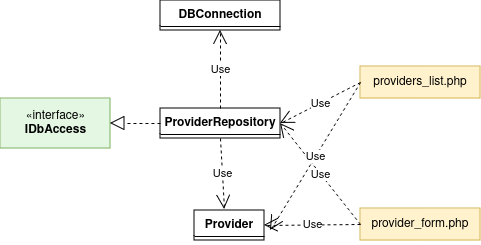

The diagram above was exported from draw.io. Its source (the exported page's mxGraphModel, read from the mxfile embedded in the PNG):
<mxGraphModel dx="1434" dy="760" grid="1" gridSize="10" guides="1" tooltips="1" connect="1" arrows="1" fold="1" page="1" pageScale="1" pageWidth="827" pageHeight="1169" math="0" shadow="0">
  <root>
    <mxCell id="WIyWlLk6GJQsqaUBKTNV-0" />
    <mxCell id="WIyWlLk6GJQsqaUBKTNV-1" parent="WIyWlLk6GJQsqaUBKTNV-0" />
    <mxCell id="1Uwhyb4mmE5eTtkemh0X-0" value="ProviderRepository&#10;" style="swimlane;fontStyle=1;align=center;verticalAlign=top;childLayout=stackLayout;horizontal=1;startSize=26;horizontalStack=0;resizeParent=1;resizeParentMax=0;resizeLast=0;collapsible=1;marginBottom=0;" parent="WIyWlLk6GJQsqaUBKTNV-1" collapsed="1" vertex="1">
      <mxGeometry x="310" y="338" width="120" height="30" as="geometry">
        <mxRectangle x="330" y="310" width="160" height="86" as="alternateBounds" />
      </mxGeometry>
    </mxCell>
    <mxCell id="1Uwhyb4mmE5eTtkemh0X-1" value="+ field: type" style="text;strokeColor=none;fillColor=none;align=left;verticalAlign=top;spacingLeft=4;spacingRight=4;overflow=hidden;rotatable=0;points=[[0,0.5],[1,0.5]];portConstraint=eastwest;" parent="1Uwhyb4mmE5eTtkemh0X-0" vertex="1">
      <mxGeometry y="26" width="160" height="26" as="geometry" />
    </mxCell>
    <mxCell id="1Uwhyb4mmE5eTtkemh0X-2" value="" style="line;strokeWidth=1;fillColor=none;align=left;verticalAlign=middle;spacingTop=-1;spacingLeft=3;spacingRight=3;rotatable=0;labelPosition=right;points=[];portConstraint=eastwest;strokeColor=inherit;" parent="1Uwhyb4mmE5eTtkemh0X-0" vertex="1">
      <mxGeometry y="52" width="160" height="8" as="geometry" />
    </mxCell>
    <mxCell id="1Uwhyb4mmE5eTtkemh0X-3" value="+ method(type): type" style="text;strokeColor=none;fillColor=none;align=left;verticalAlign=top;spacingLeft=4;spacingRight=4;overflow=hidden;rotatable=0;points=[[0,0.5],[1,0.5]];portConstraint=eastwest;" parent="1Uwhyb4mmE5eTtkemh0X-0" vertex="1">
      <mxGeometry y="60" width="160" height="26" as="geometry" />
    </mxCell>
    <mxCell id="1Uwhyb4mmE5eTtkemh0X-4" value="«interface»&lt;br&gt;&lt;b&gt;IDbAccess&lt;/b&gt;" style="html=1;fillColor=#E3F7E2;strokeColor=#82b366;" parent="WIyWlLk6GJQsqaUBKTNV-1" vertex="1">
      <mxGeometry x="150" y="328" width="110" height="50" as="geometry" />
    </mxCell>
    <mxCell id="1Uwhyb4mmE5eTtkemh0X-5" value="" style="endArrow=block;dashed=1;endFill=0;endSize=12;html=1;rounded=0;entryX=1;entryY=0.5;entryDx=0;entryDy=0;exitX=0;exitY=0.5;exitDx=0;exitDy=0;" parent="WIyWlLk6GJQsqaUBKTNV-1" source="1Uwhyb4mmE5eTtkemh0X-0" target="1Uwhyb4mmE5eTtkemh0X-4" edge="1">
      <mxGeometry width="160" relative="1" as="geometry">
        <mxPoint x="330" y="360" as="sourcePoint" />
        <mxPoint x="490" y="360" as="targetPoint" />
      </mxGeometry>
    </mxCell>
    <mxCell id="1Uwhyb4mmE5eTtkemh0X-6" value="Use" style="endArrow=open;endSize=12;dashed=1;html=1;rounded=0;" parent="WIyWlLk6GJQsqaUBKTNV-1" source="1Uwhyb4mmE5eTtkemh0X-0" target="1Uwhyb4mmE5eTtkemh0X-7" edge="1">
      <mxGeometry width="160" relative="1" as="geometry">
        <mxPoint x="330" y="360" as="sourcePoint" />
        <mxPoint x="490" y="360" as="targetPoint" />
      </mxGeometry>
    </mxCell>
    <mxCell id="1Uwhyb4mmE5eTtkemh0X-7" value="DBConnection" style="swimlane;fontStyle=1;align=center;verticalAlign=top;childLayout=stackLayout;horizontal=1;startSize=26;horizontalStack=0;resizeParent=1;resizeParentMax=0;resizeLast=0;collapsible=1;marginBottom=0;" parent="WIyWlLk6GJQsqaUBKTNV-1" collapsed="1" vertex="1">
      <mxGeometry x="310" y="230" width="120" height="30" as="geometry">
        <mxRectangle x="300" y="170" width="160" height="86" as="alternateBounds" />
      </mxGeometry>
    </mxCell>
    <mxCell id="1Uwhyb4mmE5eTtkemh0X-8" value="+ field: type" style="text;strokeColor=none;fillColor=none;align=left;verticalAlign=top;spacingLeft=4;spacingRight=4;overflow=hidden;rotatable=0;points=[[0,0.5],[1,0.5]];portConstraint=eastwest;" parent="1Uwhyb4mmE5eTtkemh0X-7" vertex="1">
      <mxGeometry y="26" width="160" height="26" as="geometry" />
    </mxCell>
    <mxCell id="1Uwhyb4mmE5eTtkemh0X-9" value="" style="line;strokeWidth=1;fillColor=none;align=left;verticalAlign=middle;spacingTop=-1;spacingLeft=3;spacingRight=3;rotatable=0;labelPosition=right;points=[];portConstraint=eastwest;strokeColor=inherit;" parent="1Uwhyb4mmE5eTtkemh0X-7" vertex="1">
      <mxGeometry y="52" width="160" height="8" as="geometry" />
    </mxCell>
    <mxCell id="1Uwhyb4mmE5eTtkemh0X-10" value="+ method(type): type" style="text;strokeColor=none;fillColor=none;align=left;verticalAlign=top;spacingLeft=4;spacingRight=4;overflow=hidden;rotatable=0;points=[[0,0.5],[1,0.5]];portConstraint=eastwest;" parent="1Uwhyb4mmE5eTtkemh0X-7" vertex="1">
      <mxGeometry y="60" width="160" height="26" as="geometry" />
    </mxCell>
    <mxCell id="1Uwhyb4mmE5eTtkemh0X-15" value="Use" style="endArrow=open;endSize=12;dashed=1;html=1;rounded=0;entryX=0.429;entryY=-0.038;entryDx=0;entryDy=0;exitX=0.5;exitY=1;exitDx=0;exitDy=0;entryPerimeter=0;" parent="WIyWlLk6GJQsqaUBKTNV-1" source="1Uwhyb4mmE5eTtkemh0X-0" target="1Uwhyb4mmE5eTtkemh0X-16" edge="1">
      <mxGeometry width="160" relative="1" as="geometry">
        <mxPoint x="330" y="360" as="sourcePoint" />
        <mxPoint x="380" y="420" as="targetPoint" />
      </mxGeometry>
    </mxCell>
    <mxCell id="1Uwhyb4mmE5eTtkemh0X-16" value="Provider" style="swimlane;fontStyle=1;childLayout=stackLayout;horizontal=1;startSize=26;fillColor=none;horizontalStack=0;resizeParent=1;resizeParentMax=0;resizeLast=0;collapsible=1;marginBottom=0;" parent="WIyWlLk6GJQsqaUBKTNV-1" collapsed="1" vertex="1">
      <mxGeometry x="344" y="440" width="70" height="30" as="geometry">
        <mxRectangle x="320" y="440" width="140" height="104" as="alternateBounds" />
      </mxGeometry>
    </mxCell>
    <mxCell id="1Uwhyb4mmE5eTtkemh0X-17" value="- $id: int" style="text;strokeColor=none;fillColor=none;align=left;verticalAlign=top;spacingLeft=4;spacingRight=4;overflow=hidden;rotatable=0;points=[[0,0.5],[1,0.5]];portConstraint=eastwest;" parent="1Uwhyb4mmE5eTtkemh0X-16" vertex="1">
      <mxGeometry y="26" width="140" height="26" as="geometry" />
    </mxCell>
    <mxCell id="1Uwhyb4mmE5eTtkemh0X-18" value="- $email: string" style="text;strokeColor=none;fillColor=none;align=left;verticalAlign=top;spacingLeft=4;spacingRight=4;overflow=hidden;rotatable=0;points=[[0,0.5],[1,0.5]];portConstraint=eastwest;" parent="1Uwhyb4mmE5eTtkemh0X-16" vertex="1">
      <mxGeometry y="52" width="140" height="26" as="geometry" />
    </mxCell>
    <mxCell id="1Uwhyb4mmE5eTtkemh0X-19" value="- $password: string" style="text;strokeColor=none;fillColor=none;align=left;verticalAlign=top;spacingLeft=4;spacingRight=4;overflow=hidden;rotatable=0;points=[[0,0.5],[1,0.5]];portConstraint=eastwest;" parent="1Uwhyb4mmE5eTtkemh0X-16" vertex="1">
      <mxGeometry y="78" width="140" height="26" as="geometry" />
    </mxCell>
    <mxCell id="1Uwhyb4mmE5eTtkemh0X-20" value="providers_list.php" style="rounded=0;whiteSpace=wrap;html=1;fillColor=#fff2cc;strokeColor=#d6b656;" parent="WIyWlLk6GJQsqaUBKTNV-1" vertex="1">
      <mxGeometry x="510" y="296" width="120" height="32" as="geometry" />
    </mxCell>
    <mxCell id="1Uwhyb4mmE5eTtkemh0X-21" value="&lt;div&gt;provider_form.php&lt;/div&gt;" style="rounded=0;whiteSpace=wrap;html=1;fillColor=#fff2cc;strokeColor=#d6b656;" parent="WIyWlLk6GJQsqaUBKTNV-1" vertex="1">
      <mxGeometry x="510" y="438" width="120" height="32" as="geometry" />
    </mxCell>
    <mxCell id="1Uwhyb4mmE5eTtkemh0X-22" value="Use" style="endArrow=open;endSize=12;dashed=1;html=1;rounded=0;entryX=1;entryY=0.5;entryDx=0;entryDy=0;exitX=0;exitY=0.5;exitDx=0;exitDy=0;" parent="WIyWlLk6GJQsqaUBKTNV-1" source="1Uwhyb4mmE5eTtkemh0X-21" target="1Uwhyb4mmE5eTtkemh0X-16" edge="1">
      <mxGeometry width="160" relative="1" as="geometry">
        <mxPoint x="430" y="410" as="sourcePoint" />
        <mxPoint x="590" y="410" as="targetPoint" />
      </mxGeometry>
    </mxCell>
    <mxCell id="1Uwhyb4mmE5eTtkemh0X-23" value="Use" style="endArrow=open;endSize=12;dashed=1;html=1;rounded=0;entryX=1;entryY=0.5;entryDx=0;entryDy=0;exitX=0;exitY=0.5;exitDx=0;exitDy=0;" parent="WIyWlLk6GJQsqaUBKTNV-1" source="1Uwhyb4mmE5eTtkemh0X-21" target="1Uwhyb4mmE5eTtkemh0X-0" edge="1">
      <mxGeometry width="160" relative="1" as="geometry">
        <mxPoint x="430" y="410" as="sourcePoint" />
        <mxPoint x="590" y="410" as="targetPoint" />
      </mxGeometry>
    </mxCell>
    <mxCell id="1Uwhyb4mmE5eTtkemh0X-24" value="Use" style="endArrow=open;endSize=12;dashed=1;html=1;rounded=0;exitX=0;exitY=0.5;exitDx=0;exitDy=0;entryX=1;entryY=0.5;entryDx=0;entryDy=0;" parent="WIyWlLk6GJQsqaUBKTNV-1" source="1Uwhyb4mmE5eTtkemh0X-20" target="1Uwhyb4mmE5eTtkemh0X-0" edge="1">
      <mxGeometry width="160" relative="1" as="geometry">
        <mxPoint x="430" y="410" as="sourcePoint" />
        <mxPoint x="590" y="410" as="targetPoint" />
      </mxGeometry>
    </mxCell>
    <mxCell id="1Uwhyb4mmE5eTtkemh0X-25" value="Use" style="endArrow=open;endSize=12;dashed=1;html=1;rounded=0;exitX=0;exitY=0.5;exitDx=0;exitDy=0;" parent="WIyWlLk6GJQsqaUBKTNV-1" source="1Uwhyb4mmE5eTtkemh0X-20" edge="1">
      <mxGeometry width="160" relative="1" as="geometry">
        <mxPoint x="430" y="410" as="sourcePoint" />
        <mxPoint x="420" y="460" as="targetPoint" />
      </mxGeometry>
    </mxCell>
  </root>
</mxGraphModel>